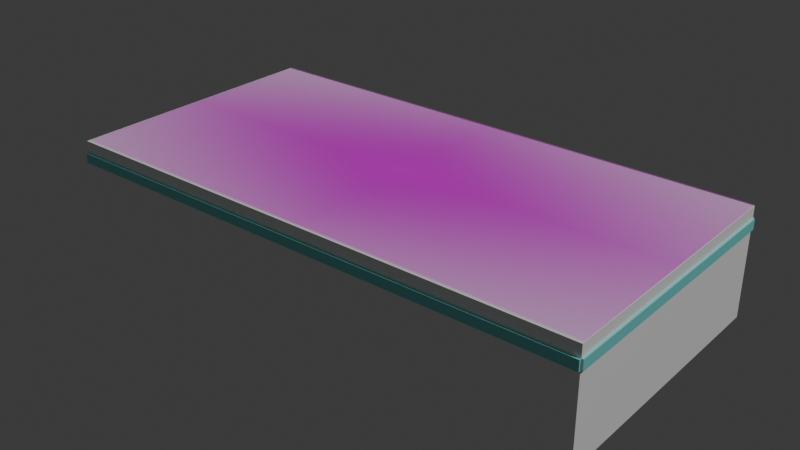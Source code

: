 # Source: Sacalenguas.blend  (saved by Blender 4.2.66; exported with 4.5.12 LTS)
import bpy
from mathutils import Matrix  # noqa: F401  (used for matrix-valued properties, if any)

bpy.ops.wm.read_factory_settings(use_empty=True)
scene = bpy.context.scene
scene.name = 'Scene'

# ---- collections
col_collection = bpy.data.collections.new('Collection'); scene.collection.children.link(col_collection)

# ---- images (referenced by path relative to the original .blend; pixels are not part of the script)
import os
ASSET_DIR = os.environ.get("B2B_ASSET_DIR", "")  # directory of the original .blend (textures are referenced by path, not embedded)
HERE = os.path.dirname(os.path.abspath(__file__))  # packed textures are extracted next to this script under _unpacked/

def load_image(name, relpath, width, height, colorspace="sRGB"):
    """Load a texture the original file referenced (path relative to the .blend, or extracted next to this script)."""
    p = next((c for c in (os.path.join(HERE, relpath), os.path.join(ASSET_DIR, relpath)) if relpath and os.path.exists(c)), "")
    if p:
        img = bpy.data.images.load(p, check_existing=True)
        img.name = name
    else:  # same state as the original file: an image datablock whose file is absent (Cycles renders it pink)
        img = bpy.data.images.new(name, width, height)
        img.source = "FILE"
        img.filepath = "//" + (relpath or name)
    img.colorspace_settings.name = colorspace
    return img
img_bajale_png = load_image('bajale.png', 'bajale.png', 1024, 1024, 'sRGB')

# ---- materials (node trees are filled in below, after node groups)
mat_material = bpy.data.materials.new('Material')
mat_material.alpha_threshold = 0.0
mat_material.use_transparent_shadow = False
mat_material.roughness = 0.5
mat_material.line_color = (0.0, 0.0, 0.0, 1.0)
mat_p1 = bpy.data.materials.new('p1')
mat_bajale = bpy.data.materials.new('bajale')

# ---- material node trees
mat_material.use_nodes = True; mat_material.node_tree.nodes.clear()
_N = mat_material.node_tree.nodes; _L = mat_material.node_tree.links
n0 = _N.new('ShaderNodeOutputMaterial'); n0.name = 'Material Output'; n0.location = (300, 300)
n1 = _N.new('ShaderNodeBsdfPrincipled'); n1.name = 'Principled BSDF'; n1.location = (10, 300)
n1.inputs[0].default_value = (1.0, 1.0, 1.0, 1.0)
n1.inputs[3].default_value = 1.45
_L.new(n1.outputs[0], n0.inputs[0])
n0.is_active_output = True
mat_p1.use_nodes = True; mat_p1.node_tree.nodes.clear()
_N = mat_p1.node_tree.nodes; _L = mat_p1.node_tree.links
n0 = _N.new('ShaderNodeBsdfPrincipled'); n0.name = 'Principled BSDF'; n0.location = (10, 300)
n0.inputs[0].default_value = (0.2423, 0.8001, 0.7808, 1.0)
n1 = _N.new('ShaderNodeOutputMaterial'); n1.name = 'Material Output'; n1.location = (300, 300)
_L.new(n0.outputs[0], n1.inputs[0])
n1.is_active_output = True
mat_bajale.use_nodes = True; mat_bajale.node_tree.nodes.clear()
_N = mat_bajale.node_tree.nodes; _L = mat_bajale.node_tree.links
n0 = _N.new('ShaderNodeOutputMaterial'); n0.name = 'Material Output'; n0.location = (300, 300)
n1 = _N.new('ShaderNodeTexImage'); n1.name = 'Image Texture'; n1.location = (-200, 300)
n1.image = img_bajale_png
n1.extension = 'CLIP'
n2 = _N.new('ShaderNodeBsdfPrincipled'); n2.name = 'Principled BSDF'; n2.location = (0, 300)
_L.new(n1.outputs[0], n2.inputs[0])
_L.new(n1.outputs[1], n2.inputs[4])
_L.new(n2.outputs[0], n0.inputs[0])
n0.is_active_output = True

# ---- world
world_world = bpy.data.worlds.new('World'); scene.world = world_world
world_world.use_nodes = True; world_world.node_tree.nodes.clear()
_N = world_world.node_tree.nodes; _L = world_world.node_tree.links
n0 = _N.new('ShaderNodeOutputWorld'); n0.name = 'World Output'; n0.location = (300, 300)
n1 = _N.new('ShaderNodeBackground'); n1.name = 'Background'; n1.location = (10, 300)
n1.inputs[0].default_value = (0.05088, 0.05088, 0.05088, 1.0)
_L.new(n1.outputs[0], n0.inputs[0])
n0.is_active_output = True
world_world.color = (0.05088, 0.05088, 0.05088)
world_world.sun_shadow_jitter_overblur = 0.0

# ---- lights
light_light = bpy.data.lights.new('Light', 'POINT')
light_light.energy = 1000.0
light_light.shadow_soft_size = 0.1

# ---- meshes
me_cube = bpy.data.meshes.new('Cube')
me_cube.from_pydata([(1.0, 1.0, 1.0), (1.0, 1.0, -1.0), (1.0, -1.0, 1.0), (1.0, -1.0, -1.0), (-1.0, 1.0, 1.0), (-1.0, 1.0, -1.0), (-1.0, -1.0, 1.0), (-1.0, -1.0, -1.0), (1.0, 1.0, 0.7832), (1.0, 1.0, 0.6001), (-1.0, -1.0, 0.6001), (-1.0, -1.0, 0.7832), (1.0, -1.0, 0.7832), (1.0, -1.0, 0.6001), (-1.0, 1.0, 0.6001), (-1.0, 1.0, 0.7832), (-1.0, 1.022, 0.6001), (-1.0, 1.022, 0.7832), (1.0, 1.022, 0.7832), (1.0, 1.022, 0.6001), (1.007, 1.0, 0.7832), (1.007, 1.0, 0.6001), (1.007, -1.0, 0.7832), (1.007, -1.0, 0.6001), (-1.009, 1.0, 0.6001), (-1.009, 1.0, 0.7832), (-1.009, -1.0, 0.6001), (-1.009, -1.0, 0.7832), (1.0, -1.018, 0.7832), (1.0, -1.018, 0.6001), (-1.0, -1.018, 0.6001), (-1.0, -1.018, 0.7832)], [], [(0, 4, 6, 2), (3, 13, 10, 7), (5, 1, 3, 7), (15, 4, 0, 8), (11, 6, 4, 15), (8, 0, 2, 12), (5, 14, 9, 1), (12, 2, 6, 11), (7, 10, 14, 5), (9, 14, 16, 19), (12, 13, 23, 22), (11, 15, 25, 27), (13, 12, 28, 29), (1, 9, 13, 3), (17, 18, 19, 16), (15, 8, 18, 17), (8, 9, 19, 18), (14, 15, 17, 16), (20, 22, 23, 21), (13, 9, 21, 23), (8, 12, 22, 20), (9, 8, 20, 21), (27, 25, 24, 26), (15, 14, 24, 25), (14, 10, 26, 24), (10, 11, 27, 26), (28, 31, 30, 29), (12, 11, 31, 28), (10, 13, 29, 30), (11, 10, 30, 31)])
me_cube.polygons.foreach_set('material_index', [0, 0, 0, 0, 0, 0, 0, 0, 0, 0, 0, 1, 1, 0, 1, 1, 1, 1, 1, 0, 1, 1, 1, 1, 0, 1, 1, 1, 0, 1])
_uv = me_cube.uv_layers.new(name='UVMap')
_uv.uv.foreach_set('vector', [0.625, 0.5, 0.875, 0.5, 0.875, 0.75, 0.625, 0.75, 0.375, 0.75, 0.575, 0.75, 0.575, 1.0, 0.375, 1.0, 0.125, 0.5, 0.375, 0.5, 0.375, 0.75, 0.125, 0.75, 0.5979, 0.25, 0.625, 0.25, 0.625, 0.5, 0.5979, 0.5, 0.5979, 0.0, 0.625, 0.0, 0.625, 0.25, 0.5979, 0.25, 0.5979, 0.5, 0.625, 0.5, 0.625, 0.75, 0.5979, 0.75, 0.375, 0.25, 0.575, 0.25, 0.575, 0.5, 0.375, 0.5, 0.5979, 0.75, 0.625, 0.75, 0.625, 1.0, 0.5979, 1.0, 0.375, 0.0, 0.575, 0.0, 0.575, 0.25, 0.375, 0.25, 0.575, 0.5, 0.575, 0.25, 0.575, 0.25, 0.575, 0.5, 0.5979, 0.75, 0.575, 0.75, 0.575, 0.75, 0.5979, 0.75, 0.5979, 0.0, 0.5979, 0.25, 0.5979, 0.25, 0.5979, 0.0, 0.575, 0.75, 0.5979, 0.75, 0.5979, 0.75, 0.575, 0.75, 0.375, 0.5, 0.575, 0.5, 0.575, 0.75, 0.375, 0.75, 0.5979, 0.25, 0.5979, 0.5, 0.575, 0.5, 0.575, 0.25, 0.5979, 0.25, 0.5979, 0.5, 0.5979, 0.5, 0.5979, 0.25, 0.5979, 0.5, 0.575, 0.5, 0.575, 0.5, 0.5979, 0.5, 0.575, 0.25, 0.5979, 0.25, 0.5979, 0.25, 0.575, 0.25, 0.5979, 0.5, 0.5979, 0.75, 0.575, 0.75, 0.575, 0.5, 0.575, 0.75, 0.575, 0.5, 0.575, 0.5, 0.575, 0.75, 0.5979, 0.5, 0.5979, 0.75, 0.5979, 0.75, 0.5979, 0.5, 0.575, 0.5, 0.5979, 0.5, 0.5979, 0.5, 0.575, 0.5, 0.5979, 0.0, 0.5979, 0.25, 0.575, 0.25, 0.575, 0.0, 0.5979, 0.25, 0.575, 0.25, 0.575, 0.25, 0.5979, 0.25, 0.575, 0.25, 0.575, 0.0, 0.575, 0.0, 0.575, 0.25, 0.575, 1.0, 0.5979, 1.0, 0.5979, 1.0, 0.575, 1.0, 0.5979, 0.75, 0.5979, 1.0, 0.575, 1.0, 0.575, 0.75, 0.5979, 0.75, 0.5979, 1.0, 0.5979, 1.0, 0.5979, 0.75, 0.575, 1.0, 0.575, 0.75, 0.575, 0.75, 0.575, 1.0, 0.5979, 1.0, 0.575, 1.0, 0.575, 1.0, 0.5979, 1.0])
me_cube.materials.append(mat_material)
me_cube.materials.append(mat_p1)
me_cube.use_mirror_vertex_groups = False
me_cube.update()
me_bajale = bpy.data.meshes.new('bajale')
me_bajale.from_pydata([(-0.8472, -0.5, 0.0), (0.8472, -0.5, 0.0), (-0.8472, 0.5, 0.0), (0.8472, 0.5, 0.0)], [], [(0, 1, 3, 2)])
_uv = me_bajale.uv_layers.new(name='UVMap')
_uv.uv.foreach_set('vector', [0.0, 0.0, 1.0, 0.0, 1.0, 1.0, 0.0, 1.0])
me_bajale.materials.append(mat_bajale)
me_bajale.update()

# ---- objects
ob_cube = bpy.data.objects.new('Cube', me_cube)
ob_light = bpy.data.objects.new('Light', light_light)
ob_bajale = bpy.data.objects.new('bajale', me_bajale)

# ---- transforms, parenting, visibility, modifiers, constraints
ob_cube.location = (0.0, 0.0, 0.01447)
ob_cube.scale = (0.1, 0.05, 0.02)
ob_cube.lock_rotations_4d = False
ob_cube.empty_display_type = 'ARROWS'
ob_cube.lineart.crease_threshold = 0.0
_m = ob_cube.modifiers.new('Subdivision', 'SUBSURF')
_m.subdivision_type = 'SIMPLE'
_m.levels = 2
ob_light.location = (4.076, 1.005, 5.904)
ob_light.rotation_euler = (0.6503, 0.05522, 1.866)
ob_light.lock_rotations_4d = False
ob_light.empty_display_type = 'ARROWS'
ob_light.color = (0.0, 0.0, 0.0, 0.0)
ob_light.lineart.crease_threshold = 0.0
ob_bajale.location = (0.0005896, 0.0007794, 0.09459)
ob_bajale.rotation_euler = (0.0, 0.0, 6.283)
ob_bajale.scale = (0.118, 0.09979, 0.09979)
_m = ob_bajale.modifiers.new('Subdivision', 'SUBSURF')
_m.subdivision_type = 'SIMPLE'
_m.levels = 2
_m = ob_bajale.modifiers.new('Shrinkwrap', 'SHRINKWRAP')
_m.target = ob_cube
_m.offset = 0.02

# ---- collection membership
col_collection.objects.link(ob_cube)
col_collection.objects.link(ob_light)
col_collection.objects.link(ob_bajale)

# ---- scene / render settings (as saved in the file)
scene.frame_start = 1; scene.frame_end = 250; scene.frame_set(1)
scene.render.engine = 'BLENDER_EEVEE_NEXT'
bpy.context.view_layer.update()

# ---- added for rendering (the .blend has no active camera): camera
cam_auto = bpy.data.cameras.new('AutoCamera')
cam_auto.lens = 50.0
cam_auto.sensor_width = 36.0
cam_auto.clip_end = 1000.0
ob_auto_camera = bpy.data.objects.new('AutoCamera', cam_auto)
scene.collection.objects.link(ob_auto_camera)
ob_auto_camera.location = (0.212294, -0.254751, 0.184581)
ob_auto_camera.rotation_euler = (1.09748, -7.21219e-08, 0.694738)
scene.camera = ob_auto_camera
bpy.context.view_layer.update()

